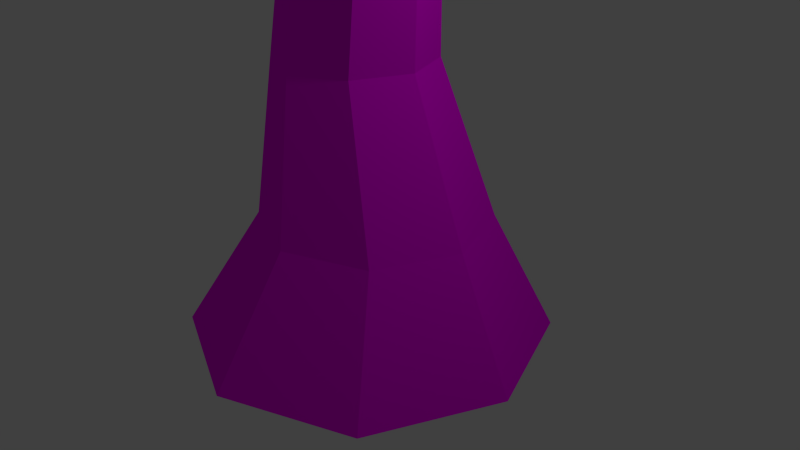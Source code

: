 # Source: rock.blend  (saved by Blender 2.72.0; exported with 4.5.12 LTS)
import bpy
from mathutils import Matrix  # noqa: F401  (used for matrix-valued properties, if any)

bpy.ops.wm.read_factory_settings(use_empty=True)
scene = bpy.context.scene
scene.name = 'Scene'

# ---- collections
col_collection_1 = bpy.data.collections.new('Collection 1'); scene.collection.children.link(col_collection_1)

# ---- images (referenced by path relative to the original .blend; pixels are not part of the script)
import os
ASSET_DIR = os.environ.get("B2B_ASSET_DIR", "")  # directory of the original .blend (textures are referenced by path, not embedded)
HERE = os.path.dirname(os.path.abspath(__file__))  # packed textures are extracted next to this script under _unpacked/

def load_image(name, relpath, width, height, colorspace="sRGB"):
    """Load a texture the original file referenced (path relative to the .blend, or extracted next to this script)."""
    p = next((c for c in (os.path.join(HERE, relpath), os.path.join(ASSET_DIR, relpath)) if relpath and os.path.exists(c)), "")
    if p:
        img = bpy.data.images.load(p, check_existing=True)
        img.name = name
    else:  # same state as the original file: an image datablock whose file is absent (Cycles renders it pink)
        img = bpy.data.images.new(name, width, height)
        img.source = "FILE"
        img.filepath = "//" + (relpath or name)
    img.colorspace_settings.name = colorspace
    return img
img_rocksharp0123_6_350_jpg = load_image('RockSharp0123_6_350.jpg', 'RockSharp0123_6_350.jpg', 1024, 1024, 'sRGB')

# ---- materials (node trees are filled in below, after node groups)
mat_material_001 = bpy.data.materials.new('Material.001')
mat_material_001.alpha_threshold = 0.0
mat_material_001.roughness = 0.5

# ---- material node trees
mat_material_001.use_nodes = True; mat_material_001.node_tree.nodes.clear()
_N = mat_material_001.node_tree.nodes; _L = mat_material_001.node_tree.links
n0 = _N.new('ShaderNodeOutputMaterial'); n0.name = 'Material Output'; n0.location = (300, 300)
n1 = _N.new('ShaderNodeBsdfDiffuse'); n1.name = 'Diffuse BSDF'; n1.location = (127, 288)
n2 = _N.new('ShaderNodeTexImage'); n2.name = 'Image Texture'; n2.location = (-70, 305)
n2.width = 140
n2.image = img_rocksharp0123_6_350_jpg
n3 = _N.new('ShaderNodeTexCoord'); n3.name = 'Texture Coordinate'; n3.location = (-724, 313)
n4 = _N.new('ShaderNodeMapping'); n4.name = 'Mapping'; n4.location = (-489, 302)
n4.inputs[2].default_value = (1.955, -0.0, 0.0)
n4.inputs[3].default_value = (-1.3, 1.0, 1.0)
_L.new(n1.outputs[0], n0.inputs[0])
_L.new(n2.outputs[0], n1.inputs[0])
_L.new(n3.outputs[0], n4.inputs[0])
_L.new(n4.outputs[0], n2.inputs[0])
n0.is_active_output = True

# ---- world
world_world = bpy.data.worlds.new('World'); scene.world = world_world
world_world.color = (0.05088, 0.05088, 0.05088)
world_world.use_sun_shadow = False
world_world.sun_shadow_jitter_overblur = 0.0
world_world.cycles.sampling_method = 'MANUAL'
world_world.cycles.sample_map_resolution = 256

# ---- cameras
cam_camera = bpy.data.cameras.new('Camera')
cam_camera.clip_end = 100.0
cam_camera.lens = 35.0
cam_camera.sensor_width = 32.0
cam_camera.sensor_height = 18.0
cam_camera.ortho_scale = 7.314
cam_camera.dof.focus_distance = 0.0

# ---- lights
light_lamp = bpy.data.lights.new('Lamp', 'POINT')
light_lamp.transmission_factor = 0.0
light_lamp.cutoff_distance = 30.0
light_lamp.energy = 100.0
light_lamp.shadow_buffer_clip_start = 1.001
light_lamp.shadow_soft_size = 0.1
light_lamp.shadow_maximum_resolution = 0.006
light_lamp.use_absolute_resolution = True
light_lamp.cycles.use_multiple_importance_sampling = False

# ---- meshes
me_cylinder = bpy.data.meshes.new('Cylinder')
me_cylinder.from_pydata([(1.042e-08, 2.398, -1.0), (0.147, 1.467, 0.6326), (1.696, 1.696, -1.0), (1.185, 1.038, 0.6326), (2.398, -1.152e-07, -1.0), (1.614, -7.071e-08, 0.6326), (1.696, -1.696, -1.0), (1.185, -1.038, 0.6326), (-1.992e-07, -2.398, -1.0), (0.147, -1.467, 0.6326), (-1.696, -1.696, -1.0), (-0.8906, -1.038, 0.6326), (-2.398, 1.818e-08, -1.0), (-1.32, 1.093e-08, 0.6326), (-1.696, 1.696, -1.0), (-0.8906, 1.038, 0.6326), (-0.1837, 1.0, 2.561), (0.5234, 0.7071, 2.561), (0.8163, -4.371e-08, 2.561), (0.5234, -0.7071, 2.561), (-0.1837, -1.0, 2.561), (-0.8908, -0.7071, 2.561), (-1.184, 1.192e-08, 2.561), (-0.8908, 0.7071, 2.561), (0.01837, 0.8487, 4.49), (0.6185, 0.6001, 4.49), (0.867, -3.597e-08, 4.49), (0.6185, -0.6001, 4.49), (0.01837, -0.8487, 4.49), (-0.5817, -0.6001, 4.49), (-0.8303, 1.125e-08, 4.49), (-0.5817, 0.6001, 4.49), (-0.1653, 7.451e-09, 6.18)], [], [(0, 1, 3, 2), (2, 3, 5, 4), (4, 5, 7, 6), (6, 7, 9, 8), (8, 9, 11, 10), (10, 11, 13, 12), (11, 9, 20, 21), (12, 13, 15, 14), (14, 15, 1, 0), (0, 2, 4, 6, 8, 10, 12, 14), (18, 17, 25, 26), (1, 15, 23, 16), (3, 1, 16, 17), (7, 5, 18, 19), (13, 11, 21, 22), (9, 7, 19, 20), (15, 13, 22, 23), (5, 3, 17, 18), (24, 31, 32), (23, 22, 30, 31), (21, 20, 28, 29), (19, 18, 26, 27), (17, 16, 24, 25), (16, 23, 31, 24), (22, 21, 29, 30), (20, 19, 27, 28), (30, 29, 32), (28, 27, 32), (26, 25, 32), (31, 30, 32), (29, 28, 32), (27, 26, 32), (25, 24, 32)])
me_cylinder.materials.append(mat_material_001)
me_cylinder.use_remesh_preserve_volume = False
me_cylinder.use_remesh_preserve_attributes = False
me_cylinder.use_mirror_vertex_groups = False
me_cylinder.update()

# ---- objects
ob_cylinder = bpy.data.objects.new('Cylinder', me_cylinder)
ob_lamp = bpy.data.objects.new('Lamp', light_lamp)
ob_camera = bpy.data.objects.new('Camera', cam_camera)

# ---- transforms, parenting, visibility, modifiers, constraints
ob_cylinder.location = (0.0, 0.0, 0.0)
ob_cylinder.lineart.crease_threshold = 0.0
ob_lamp.location = (4.076, 1.005, 5.904)
ob_lamp.rotation_euler = (0.6503, 0.05522, 1.866)
ob_lamp.lock_rotations_4d = False
ob_lamp.empty_display_type = 'ARROWS'
ob_lamp.color = (0.0, 0.0, 0.0, 0.0)
ob_lamp.lineart.crease_threshold = 0.0
ob_camera.location = (7.481, -6.508, 5.344)
ob_camera.rotation_euler = (1.109, 0.0, 0.8149)
ob_camera.lock_rotations_4d = False
ob_camera.empty_display_type = 'ARROWS'
ob_camera.color = (0.0, 0.0, 0.0, 0.0)
ob_camera.display_type = 'WIRE'
ob_camera.lineart.crease_threshold = 0.0

# ---- collection membership
col_collection_1.objects.link(ob_cylinder)
col_collection_1.objects.link(ob_lamp)
col_collection_1.objects.link(ob_camera)

# ---- scene / render settings (as saved in the file)
scene.camera = ob_camera
scene.frame_start = 1; scene.frame_end = 250; scene.frame_set(1)
scene.render.engine = 'CYCLES'
scene.render.resolution_percentage = 50
scene.render.dither_intensity = 0.0
scene.cycles.use_denoising = False
scene.cycles.samples = 10
scene.cycles.sampling_pattern = 'TABULATED_SOBOL'
scene.cycles.light_sampling_threshold = 0.0
scene.cycles.use_adaptive_sampling = False
scene.cycles.use_light_tree = False
scene.cycles.blur_glossy = 0.0
scene.cycles.pixel_filter_type = 'GAUSSIAN'
scene.cycles.sample_clamp_indirect = 0.0
scene.view_settings.view_transform = 'Standard'
bpy.context.view_layer.update()
